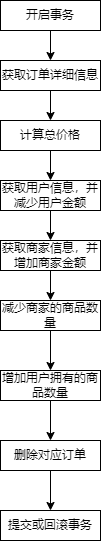

The diagram above was exported from draw.io. Its source (the exported page's mxGraphModel, read from the mxfile embedded in the PNG):
<mxGraphModel dx="446" dy="785" grid="1" gridSize="10" guides="1" tooltips="1" connect="1" arrows="1" fold="1" page="1" pageScale="1" pageWidth="827" pageHeight="1169" math="0" shadow="0">
  <root>
    <mxCell id="0" />
    <mxCell id="1" parent="0" />
    <mxCell id="4rOUvoesOipmlV6KaFqs-13" style="edgeStyle=orthogonalEdgeStyle;rounded=0;orthogonalLoop=1;jettySize=auto;html=1;exitX=0.5;exitY=1;exitDx=0;exitDy=0;entryX=0.5;entryY=0;entryDx=0;entryDy=0;" edge="1" parent="1" source="4rOUvoesOipmlV6KaFqs-1" target="4rOUvoesOipmlV6KaFqs-3">
      <mxGeometry relative="1" as="geometry" />
    </mxCell>
    <mxCell id="4rOUvoesOipmlV6KaFqs-1" value="获取订单详细信息" style="rounded=0;whiteSpace=wrap;html=1;" vertex="1" parent="1">
      <mxGeometry x="314" y="150" width="100" height="30" as="geometry" />
    </mxCell>
    <mxCell id="4rOUvoesOipmlV6KaFqs-14" style="edgeStyle=orthogonalEdgeStyle;rounded=0;orthogonalLoop=1;jettySize=auto;html=1;exitX=0.5;exitY=1;exitDx=0;exitDy=0;entryX=0.5;entryY=0;entryDx=0;entryDy=0;" edge="1" parent="1" source="4rOUvoesOipmlV6KaFqs-3" target="4rOUvoesOipmlV6KaFqs-4">
      <mxGeometry relative="1" as="geometry" />
    </mxCell>
    <mxCell id="4rOUvoesOipmlV6KaFqs-3" value="计算总价格" style="rounded=0;whiteSpace=wrap;html=1;" vertex="1" parent="1">
      <mxGeometry x="314" y="210" width="100" height="30" as="geometry" />
    </mxCell>
    <mxCell id="4rOUvoesOipmlV6KaFqs-15" style="edgeStyle=orthogonalEdgeStyle;rounded=0;orthogonalLoop=1;jettySize=auto;html=1;exitX=0.5;exitY=1;exitDx=0;exitDy=0;entryX=0.5;entryY=0;entryDx=0;entryDy=0;" edge="1" parent="1" source="4rOUvoesOipmlV6KaFqs-4" target="4rOUvoesOipmlV6KaFqs-5">
      <mxGeometry relative="1" as="geometry" />
    </mxCell>
    <mxCell id="4rOUvoesOipmlV6KaFqs-4" value="获取用户信息，并减少用户金额" style="rounded=0;whiteSpace=wrap;html=1;" vertex="1" parent="1">
      <mxGeometry x="314" y="270" width="100" height="30" as="geometry" />
    </mxCell>
    <mxCell id="4rOUvoesOipmlV6KaFqs-16" style="edgeStyle=orthogonalEdgeStyle;rounded=0;orthogonalLoop=1;jettySize=auto;html=1;exitX=0.5;exitY=1;exitDx=0;exitDy=0;entryX=0.5;entryY=0;entryDx=0;entryDy=0;" edge="1" parent="1" source="4rOUvoesOipmlV6KaFqs-5" target="4rOUvoesOipmlV6KaFqs-6">
      <mxGeometry relative="1" as="geometry" />
    </mxCell>
    <mxCell id="4rOUvoesOipmlV6KaFqs-5" value="获取商家信息，并增加商家金额" style="rounded=0;whiteSpace=wrap;html=1;" vertex="1" parent="1">
      <mxGeometry x="314" y="330" width="100" height="30" as="geometry" />
    </mxCell>
    <mxCell id="4rOUvoesOipmlV6KaFqs-19" style="edgeStyle=orthogonalEdgeStyle;rounded=0;orthogonalLoop=1;jettySize=auto;html=1;exitX=0.5;exitY=1;exitDx=0;exitDy=0;entryX=0.5;entryY=0;entryDx=0;entryDy=0;" edge="1" parent="1" source="4rOUvoesOipmlV6KaFqs-6" target="4rOUvoesOipmlV6KaFqs-7">
      <mxGeometry relative="1" as="geometry" />
    </mxCell>
    <mxCell id="4rOUvoesOipmlV6KaFqs-6" value="减少商家的商品数量" style="rounded=0;whiteSpace=wrap;html=1;" vertex="1" parent="1">
      <mxGeometry x="314" y="390" width="100" height="30" as="geometry" />
    </mxCell>
    <mxCell id="4rOUvoesOipmlV6KaFqs-20" style="edgeStyle=orthogonalEdgeStyle;rounded=0;orthogonalLoop=1;jettySize=auto;html=1;exitX=0.5;exitY=1;exitDx=0;exitDy=0;entryX=0.5;entryY=0;entryDx=0;entryDy=0;" edge="1" parent="1" source="4rOUvoesOipmlV6KaFqs-7" target="4rOUvoesOipmlV6KaFqs-8">
      <mxGeometry relative="1" as="geometry" />
    </mxCell>
    <mxCell id="4rOUvoesOipmlV6KaFqs-7" value="增加用户拥有的商品数量" style="rounded=0;whiteSpace=wrap;html=1;" vertex="1" parent="1">
      <mxGeometry x="314" y="460" width="100" height="30" as="geometry" />
    </mxCell>
    <mxCell id="4rOUvoesOipmlV6KaFqs-21" style="edgeStyle=orthogonalEdgeStyle;rounded=0;orthogonalLoop=1;jettySize=auto;html=1;exitX=0.5;exitY=1;exitDx=0;exitDy=0;entryX=0.5;entryY=0;entryDx=0;entryDy=0;" edge="1" parent="1" source="4rOUvoesOipmlV6KaFqs-8" target="4rOUvoesOipmlV6KaFqs-10">
      <mxGeometry relative="1" as="geometry" />
    </mxCell>
    <mxCell id="4rOUvoesOipmlV6KaFqs-8" value="删除对应订单" style="rounded=0;whiteSpace=wrap;html=1;" vertex="1" parent="1">
      <mxGeometry x="314" y="530" width="100" height="30" as="geometry" />
    </mxCell>
    <mxCell id="4rOUvoesOipmlV6KaFqs-12" style="edgeStyle=orthogonalEdgeStyle;rounded=0;orthogonalLoop=1;jettySize=auto;html=1;exitX=0.5;exitY=1;exitDx=0;exitDy=0;entryX=0.5;entryY=0;entryDx=0;entryDy=0;" edge="1" parent="1" source="4rOUvoesOipmlV6KaFqs-9" target="4rOUvoesOipmlV6KaFqs-1">
      <mxGeometry relative="1" as="geometry" />
    </mxCell>
    <mxCell id="4rOUvoesOipmlV6KaFqs-9" value="开启事务" style="rounded=0;whiteSpace=wrap;html=1;" vertex="1" parent="1">
      <mxGeometry x="314" y="90" width="100" height="30" as="geometry" />
    </mxCell>
    <mxCell id="4rOUvoesOipmlV6KaFqs-10" value="提交或回滚事务" style="rounded=0;whiteSpace=wrap;html=1;" vertex="1" parent="1">
      <mxGeometry x="314" y="600" width="100" height="30" as="geometry" />
    </mxCell>
  </root>
</mxGraphModel>